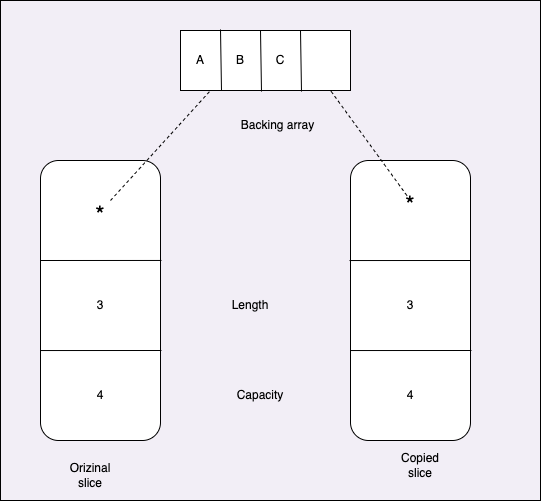

The diagram above was exported from draw.io. Its source (the exported page's mxGraphModel, read from the mxfile embedded in the PNG):
<mxGraphModel dx="650" dy="682" grid="1" gridSize="10" guides="1" tooltips="1" connect="1" arrows="1" fold="1" page="1" pageScale="1" pageWidth="827" pageHeight="1169" math="0" shadow="0">
  <root>
    <mxCell id="0" />
    <mxCell id="1" parent="0" />
    <mxCell id="139" value="" style="rounded=0;whiteSpace=wrap;html=1;fontSize=12;fillColor=#f2eef6;" vertex="1" parent="1">
      <mxGeometry x="50" y="20" width="540" height="500" as="geometry" />
    </mxCell>
    <mxCell id="114" value="" style="rounded=1;whiteSpace=wrap;html=1;" vertex="1" parent="1">
      <mxGeometry x="90" y="180" width="120" height="280" as="geometry" />
    </mxCell>
    <mxCell id="115" value="" style="rounded=1;whiteSpace=wrap;html=1;" vertex="1" parent="1">
      <mxGeometry x="400" y="180" width="120" height="280" as="geometry" />
    </mxCell>
    <mxCell id="116" value="" style="endArrow=none;html=1;entryX=1.008;entryY=0.357;entryDx=0;entryDy=0;entryPerimeter=0;" edge="1" parent="1" target="114">
      <mxGeometry width="50" height="50" relative="1" as="geometry">
        <mxPoint x="90" y="280" as="sourcePoint" />
        <mxPoint x="140" y="230" as="targetPoint" />
      </mxGeometry>
    </mxCell>
    <mxCell id="117" value="" style="endArrow=none;html=1;entryX=1.008;entryY=0.357;entryDx=0;entryDy=0;entryPerimeter=0;" edge="1" parent="1">
      <mxGeometry width="50" height="50" relative="1" as="geometry">
        <mxPoint x="90" y="370.04" as="sourcePoint" />
        <mxPoint x="210.96000000000004" y="370.00000000000006" as="targetPoint" />
      </mxGeometry>
    </mxCell>
    <mxCell id="118" value="" style="endArrow=none;html=1;entryX=1.008;entryY=0.357;entryDx=0;entryDy=0;entryPerimeter=0;" edge="1" parent="1">
      <mxGeometry width="50" height="50" relative="1" as="geometry">
        <mxPoint x="400" y="370.03999999999996" as="sourcePoint" />
        <mxPoint x="520.96" y="370" as="targetPoint" />
      </mxGeometry>
    </mxCell>
    <mxCell id="119" value="" style="endArrow=none;html=1;entryX=1.008;entryY=0.357;entryDx=0;entryDy=0;entryPerimeter=0;" edge="1" parent="1">
      <mxGeometry width="50" height="50" relative="1" as="geometry">
        <mxPoint x="399.04" y="280.03999999999996" as="sourcePoint" />
        <mxPoint x="520" y="280" as="targetPoint" />
      </mxGeometry>
    </mxCell>
    <mxCell id="120" value="&lt;font style=&quot;font-size: 24px;&quot;&gt;*&lt;/font&gt;" style="text;html=1;strokeColor=none;fillColor=none;align=center;verticalAlign=middle;whiteSpace=wrap;rounded=0;" vertex="1" parent="1">
      <mxGeometry x="120" y="220" width="60" height="30" as="geometry" />
    </mxCell>
    <mxCell id="121" value="&lt;font style=&quot;font-size: 24px;&quot;&gt;*&lt;/font&gt;" style="text;html=1;strokeColor=none;fillColor=none;align=center;verticalAlign=middle;whiteSpace=wrap;rounded=0;" vertex="1" parent="1">
      <mxGeometry x="430" y="210" width="60" height="30" as="geometry" />
    </mxCell>
    <mxCell id="122" value="&lt;font style=&quot;font-size: 12px;&quot;&gt;3&lt;/font&gt;" style="text;html=1;strokeColor=none;fillColor=none;align=center;verticalAlign=middle;whiteSpace=wrap;rounded=0;" vertex="1" parent="1">
      <mxGeometry x="120" y="310" width="60" height="30" as="geometry" />
    </mxCell>
    <mxCell id="123" value="&lt;font style=&quot;font-size: 12px;&quot;&gt;3&lt;/font&gt;" style="text;html=1;strokeColor=none;fillColor=none;align=center;verticalAlign=middle;whiteSpace=wrap;rounded=0;" vertex="1" parent="1">
      <mxGeometry x="430" y="310" width="60" height="30" as="geometry" />
    </mxCell>
    <mxCell id="124" value="&lt;font style=&quot;font-size: 12px;&quot;&gt;4&lt;/font&gt;" style="text;html=1;strokeColor=none;fillColor=none;align=center;verticalAlign=middle;whiteSpace=wrap;rounded=0;" vertex="1" parent="1">
      <mxGeometry x="430" y="400" width="60" height="30" as="geometry" />
    </mxCell>
    <mxCell id="125" value="&lt;font style=&quot;font-size: 12px;&quot;&gt;4&lt;/font&gt;" style="text;html=1;strokeColor=none;fillColor=none;align=center;verticalAlign=middle;whiteSpace=wrap;rounded=0;" vertex="1" parent="1">
      <mxGeometry x="120" y="400" width="60" height="30" as="geometry" />
    </mxCell>
    <mxCell id="126" value="" style="rounded=0;whiteSpace=wrap;html=1;fontSize=12;" vertex="1" parent="1">
      <mxGeometry x="230" y="50" width="170" height="60" as="geometry" />
    </mxCell>
    <mxCell id="128" value="" style="endArrow=none;html=1;fontSize=12;exitX=0.321;exitY=1.017;exitDx=0;exitDy=0;exitPerimeter=0;" edge="1" parent="1">
      <mxGeometry width="50" height="50" relative="1" as="geometry">
        <mxPoint x="310.99" y="111.01999999999998" as="sourcePoint" />
        <mxPoint x="310" y="50" as="targetPoint" />
      </mxGeometry>
    </mxCell>
    <mxCell id="129" value="" style="endArrow=none;html=1;fontSize=12;exitX=0.321;exitY=1.017;exitDx=0;exitDy=0;exitPerimeter=0;" edge="1" parent="1">
      <mxGeometry width="50" height="50" relative="1" as="geometry">
        <mxPoint x="350.99" y="111.01999999999998" as="sourcePoint" />
        <mxPoint x="350" y="50" as="targetPoint" />
      </mxGeometry>
    </mxCell>
    <mxCell id="131" value="" style="endArrow=none;html=1;fontSize=12;exitX=0.321;exitY=1.017;exitDx=0;exitDy=0;exitPerimeter=0;" edge="1" parent="1">
      <mxGeometry width="50" height="50" relative="1" as="geometry">
        <mxPoint x="270.99" y="109.99999999999999" as="sourcePoint" />
        <mxPoint x="270" y="48.980000000000004" as="targetPoint" />
      </mxGeometry>
    </mxCell>
    <mxCell id="132" value="&lt;font style=&quot;font-size: 12px;&quot;&gt;A&lt;/font&gt;" style="text;html=1;strokeColor=none;fillColor=none;align=center;verticalAlign=middle;whiteSpace=wrap;rounded=0;" vertex="1" parent="1">
      <mxGeometry x="220" y="65" width="60" height="30" as="geometry" />
    </mxCell>
    <mxCell id="134" value="&lt;font style=&quot;font-size: 12px;&quot;&gt;B&lt;/font&gt;" style="text;html=1;strokeColor=none;fillColor=none;align=center;verticalAlign=middle;whiteSpace=wrap;rounded=0;" vertex="1" parent="1">
      <mxGeometry x="260" y="65" width="60" height="30" as="geometry" />
    </mxCell>
    <mxCell id="135" value="&lt;font style=&quot;font-size: 12px;&quot;&gt;C&lt;/font&gt;" style="text;html=1;strokeColor=none;fillColor=none;align=center;verticalAlign=middle;whiteSpace=wrap;rounded=0;" vertex="1" parent="1">
      <mxGeometry x="300" y="65" width="60" height="30" as="geometry" />
    </mxCell>
    <mxCell id="137" value="" style="endArrow=none;dashed=1;html=1;fontSize=12;" edge="1" parent="1">
      <mxGeometry width="50" height="50" relative="1" as="geometry">
        <mxPoint x="160" y="220" as="sourcePoint" />
        <mxPoint x="260" y="110" as="targetPoint" />
      </mxGeometry>
    </mxCell>
    <mxCell id="138" value="" style="endArrow=none;dashed=1;html=1;fontSize=12;exitX=0.5;exitY=0.333;exitDx=0;exitDy=0;exitPerimeter=0;" edge="1" parent="1" source="121">
      <mxGeometry width="50" height="50" relative="1" as="geometry">
        <mxPoint x="330" y="160" as="sourcePoint" />
        <mxPoint x="380" y="110" as="targetPoint" />
      </mxGeometry>
    </mxCell>
    <mxCell id="140" value="Orizinal slice" style="text;html=1;strokeColor=none;fillColor=none;align=center;verticalAlign=middle;whiteSpace=wrap;rounded=0;fontSize=12;" vertex="1" parent="1">
      <mxGeometry x="110" y="480" width="60" height="30" as="geometry" />
    </mxCell>
    <mxCell id="141" value="Copied slice" style="text;html=1;strokeColor=none;fillColor=none;align=center;verticalAlign=middle;whiteSpace=wrap;rounded=0;fontSize=12;" vertex="1" parent="1">
      <mxGeometry x="440" y="470" width="60" height="30" as="geometry" />
    </mxCell>
    <mxCell id="142" value="Backing array" style="text;html=1;strokeColor=none;fillColor=none;align=center;verticalAlign=middle;whiteSpace=wrap;rounded=0;fontSize=12;" vertex="1" parent="1">
      <mxGeometry x="285" y="130" width="85" height="30" as="geometry" />
    </mxCell>
    <mxCell id="143" value="Length" style="text;html=1;strokeColor=none;fillColor=none;align=center;verticalAlign=middle;whiteSpace=wrap;rounded=0;fontSize=12;" vertex="1" parent="1">
      <mxGeometry x="270" y="310" width="60" height="30" as="geometry" />
    </mxCell>
    <mxCell id="144" value="Capacity" style="text;html=1;strokeColor=none;fillColor=none;align=center;verticalAlign=middle;whiteSpace=wrap;rounded=0;fontSize=12;" vertex="1" parent="1">
      <mxGeometry x="280" y="400" width="60" height="30" as="geometry" />
    </mxCell>
  </root>
</mxGraphModel>